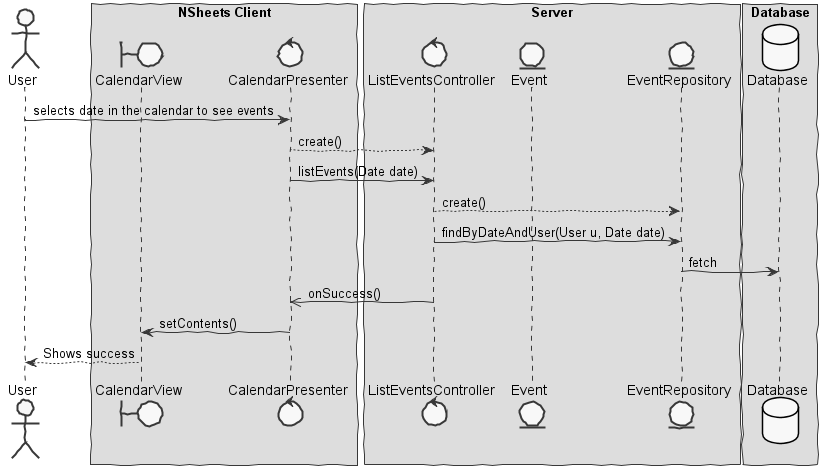

The diagram above was rendered by PlantUML. Its source (embedded in the PNG):
@startuml  design4.png
skinparam handwritten true
skinparam monochrome true
skinparam packageStyle rect
skinparam defaultFontName FG Virgil
skinparam shadowing false

actor User
boundary CalendarView
control CalendarPresenter
control ListEventsController
entity EventRepository
entity Event
database Database

box "NSheets Client"
participant CalendarView
participant CalendarPresenter
end box

box "Server"
participant ListEventsController
participant Event
participant EventRepository
end box

box "Database"
participant Database
end box

User -> CalendarPresenter : selects date in the calendar to see events
CalendarPresenter --> ListEventsController : create()
CalendarPresenter -> ListEventsController : listEvents(Date date)
ListEventsController --> EventRepository : create()
ListEventsController -> EventRepository : findByDateAndUser(User u, Date date)
EventRepository  -> Database : fetch

ListEventsController ->> CalendarPresenter : onSuccess()
CalendarPresenter -> CalendarView : setContents()
CalendarView --> User: Shows success

@enduml